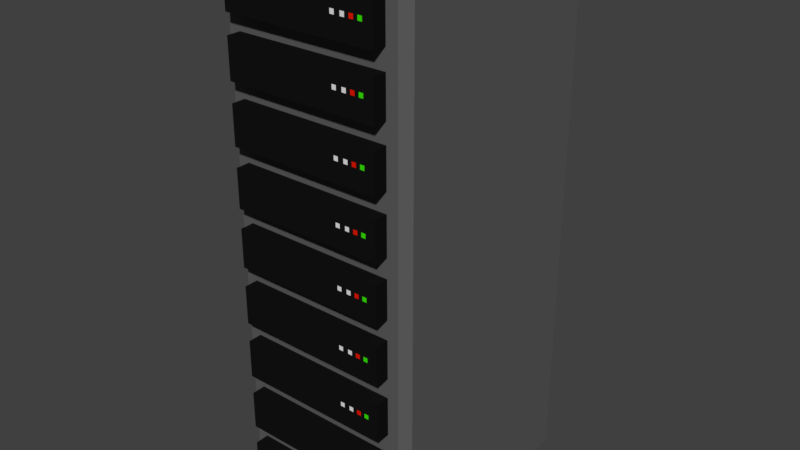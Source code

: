 # Source: ServerRack.blend  (saved by Blender 2.78.0; exported with 4.5.12 LTS)
import bpy
from mathutils import Matrix  # noqa: F401  (used for matrix-valued properties, if any)

bpy.ops.wm.read_factory_settings(use_empty=True)
scene = bpy.context.scene
scene.name = 'Scene'

# ---- collections
col_collection_1 = bpy.data.collections.new('Collection 1'); scene.collection.children.link(col_collection_1)

# ---- materials (node trees are filled in below, after node groups)
mat_server = bpy.data.materials.new('Server')
mat_server.alpha_threshold = 0.0
mat_server.use_transparent_shadow = False
mat_server.diffuse_color = (0.007194, 0.007194, 0.007194, 1.0)
mat_server.roughness = 0.5
mat_lightgreen = bpy.data.materials.new('LightGreen')
mat_lightgreen.alpha_threshold = 0.0
mat_lightgreen.use_transparent_shadow = False
mat_lightgreen.diffuse_color = (0.0411, 0.8, 0.0, 1.0)
mat_lightgreen.roughness = 0.5
mat_lightred = bpy.data.materials.new('LightRed')
mat_lightred.alpha_threshold = 0.0
mat_lightred.use_transparent_shadow = False
mat_lightred.diffuse_color = (0.8, 0.009865, 0.0, 1.0)
mat_lightred.roughness = 0.5
mat_lightwhite = bpy.data.materials.new('LightWhite')
mat_lightwhite.alpha_threshold = 0.0
mat_lightwhite.use_transparent_shadow = False
mat_lightwhite.roughness = 0.5
mat_cabinett = bpy.data.materials.new('Cabinett')
mat_cabinett.alpha_threshold = 0.0
mat_cabinett.use_transparent_shadow = False
mat_cabinett.diffuse_color = (0.1107, 0.1107, 0.1107, 1.0)
mat_cabinett.roughness = 0.5

# ---- material node trees

# ---- world
world_world = bpy.data.worlds.new('World'); scene.world = world_world
world_world.color = (0.05088, 0.05088, 0.05088)
world_world.use_sun_shadow = False
world_world.sun_shadow_jitter_overblur = 0.0
world_world.cycles.sampling_method = 'MANUAL'

# ---- meshes
me_cube_002 = bpy.data.meshes.new('Cube.002')
me_cube_002.from_pydata([(-0.4, -0.1, -0.1), (-0.4, -0.1, 0.1), (-0.4, 0.1, -0.1), (-0.4, 0.1, 0.1), (0.4, -0.1, -0.1), (0.4, -0.1, 0.1), (0.4, 0.1, -0.1), (0.4, 0.1, 0.1), (0.3496, -0.1009, 0.00141), (0.3267, -0.1009, 0.00141), (0.3496, -0.1009, 0.02433), (0.3267, -0.1009, 0.02433), (0.3058, -0.1009, 0.00141), (0.2828, -0.1009, 0.00141), (0.3058, -0.1009, 0.02433), (0.2828, -0.1009, 0.02433), (0.2609, -0.1009, 0.00141), (0.2379, -0.1009, 0.00141), (0.2609, -0.1009, 0.02433), (0.2379, -0.1009, 0.02433), (0.2089, -0.1009, 0.00141), (0.186, -0.1009, 0.00141), (0.2089, -0.1009, 0.02433), (0.186, -0.1009, 0.02433)], [], [(0, 1, 3, 2), (6, 7, 5, 4), (4, 5, 1, 0), (2, 6, 4, 0), (7, 3, 1, 5), (8, 10, 11, 9), (12, 14, 15, 13), (16, 18, 19, 17), (20, 22, 23, 21)])
me_cube_002.polygons.foreach_set('material_index', [0, 0, 0, 0, 0, 1, 2, 3, 3])
_uv = me_cube_002.uv_layers.new(name='UVMap')
_uv.uv.foreach_set('vector', [0.1667, 0.1667, 0.1667, 0.3334, 7.834e-05, 0.3334, 7.834e-05, 0.1667, 0.9999, 0.1667, 0.9999, 0.3334, 0.8333, 0.3334, 0.8333, 0.1667, 0.8333, 0.1667, 0.8333, 0.3334, 0.1667, 0.3334, 0.1667, 0.1667, 0.1667, 7.834e-05, 0.8333, 7.834e-05, 0.8333, 0.1667, 0.1667, 0.1667, 0.8333, 0.5, 0.1667, 0.5, 0.1667, 0.3334, 0.8333, 0.3334, 0.01935, 0.5002, 0.01934, 0.5193, 0.03844, 0.5193, 0.03844, 0.5002, 8.494e-05, 0.5002, 7.834e-05, 0.5193, 0.01918, 0.5193, 0.01918, 0.5002, 0.0386, 0.5002, 0.0386, 0.5193, 0.0577, 0.5193, 0.0577, 0.5002, 0.05786, 0.5002, 0.05786, 0.5193, 0.07695, 0.5193, 0.07695, 0.5002])
me_cube_002.materials.append(mat_server)
me_cube_002.materials.append(mat_lightgreen)
me_cube_002.materials.append(mat_lightred)
me_cube_002.materials.append(mat_lightwhite)
me_cube_002.use_remesh_preserve_volume = False
me_cube_002.use_remesh_preserve_attributes = False
me_cube_002.use_mirror_vertex_groups = False
me_cube_002.update()
me_cube_001 = bpy.data.meshes.new('Cube.001')
me_cube_001.from_pydata([(-0.5, 0.6, 0.0), (-0.5, 0.6, 2.8), (0.5, 0.6, 0.0), (0.5, 0.6, 2.8), (-0.46, -0.6, 0.0), (-0.5, -0.552, 0.0), (-0.5, -0.552, 2.8), (-0.46, -0.6, 2.8), (0.5, -0.552, 0.0), (0.46, -0.6, 0.0), (0.46, -0.6, 2.8), (0.5, -0.552, 2.8)], [], [(9, 10, 7, 4), (0, 1, 3, 2), (3, 1, 6, 7, 10, 11), (5, 6, 1, 0), (2, 3, 11, 8), (4, 7, 6, 5), (10, 9, 8, 11)])
_uv = me_cube_001.uv_layers.new(name='UVMap')
_uv.uv.foreach_set('vector', [0.009433, 0.1905, 0.4431, 0.2341, 0.4423, 0.3544, 7.529e-05, 0.3707, 0.9999, 0.3642, 0.61, 0.3642, 0.61, 0.225, 0.9999, 0.225, 0.61, 0.225, 0.61, 0.3642, 0.4495, 0.3642, 0.4423, 0.3544, 0.4431, 0.2341, 0.4496, 0.2249, 0.0005124, 0.3822, 0.4495, 0.3642, 0.457, 0.549, 0.007929, 0.567, 0.0286, 7.529e-05, 0.4677, 0.04427, 0.4496, 0.2249, 0.01042, 0.1807, 7.529e-05, 0.3707, 0.4423, 0.3544, 0.4495, 0.3642, 0.0005124, 0.3822, 0.4431, 0.2341, 0.009433, 0.1905, 0.01042, 0.1807, 0.4496, 0.2249])
me_cube_001.materials.append(mat_cabinett)
me_cube_001.use_remesh_preserve_volume = False
me_cube_001.use_remesh_preserve_attributes = False
me_cube_001.use_mirror_vertex_groups = False
me_cube_001.update()

# ---- objects
ob_servers = bpy.data.objects.new('Servers', me_cube_002)
ob_cabinett = bpy.data.objects.new('Cabinett', me_cube_001)

# ---- transforms, parenting, visibility, modifiers, constraints
ob_servers.location = (0.0, -0.5727, 0.2)
ob_servers.lineart.crease_threshold = 0.0
_m = ob_servers.modifiers.new('Array', 'ARRAY')
_m.count = 9
_m.use_constant_offset = True
_m.constant_offset_displace = (0.0, 0.0, 0.3)
_m.use_relative_offset = False
_m.relative_offset_displace = (0.0, 0.0, 0.5)
ob_cabinett.location = (0.0, 0.0, 0.0)
ob_cabinett.lineart.crease_threshold = 0.0

# ---- collection membership
col_collection_1.objects.link(ob_servers)
col_collection_1.objects.link(ob_cabinett)

# ---- scene / render settings (as saved in the file)
scene.frame_start = 1; scene.frame_end = 250; scene.frame_set(1)
scene.render.engine = 'BLENDER_EEVEE_NEXT'
scene.render.resolution_percentage = 50
scene.render.dither_intensity = 0.0
scene.cycles.use_denoising = False
scene.cycles.samples = 128
scene.cycles.sampling_pattern = 'TABULATED_SOBOL'
scene.cycles.light_sampling_threshold = 0.0
scene.cycles.use_adaptive_sampling = False
scene.cycles.use_light_tree = False
scene.cycles.blur_glossy = 0.0
scene.cycles.sample_clamp_indirect = 0.0
scene.view_settings.view_transform = 'Standard'
bpy.context.view_layer.update()

# ---- added for rendering (the .blend has no active camera and no usable light): camera, sun
cam_auto = bpy.data.cameras.new('AutoCamera')
cam_auto.lens = 50.0
cam_auto.sensor_width = 36.0
cam_auto.clip_end = 1000.0
ob_auto_camera = bpy.data.objects.new('AutoCamera', cam_auto)
scene.collection.objects.link(ob_auto_camera)
ob_auto_camera.location = (2.99265, -3.62797, 3.79412)
ob_auto_camera.rotation_euler = (1.09748, -7.21219e-08, 0.694738)
scene.camera = ob_auto_camera
light_auto_sun = bpy.data.lights.new('AutoSun', 'SUN')
light_auto_sun.energy = 3.0
light_auto_sun.angle = 0.0523599
ob_auto_sun = bpy.data.objects.new('AutoSun', light_auto_sun)
scene.collection.objects.link(ob_auto_sun)
ob_auto_sun.rotation_euler = (0.872665, 0.174533, 0.523599)
bpy.context.view_layer.update()
